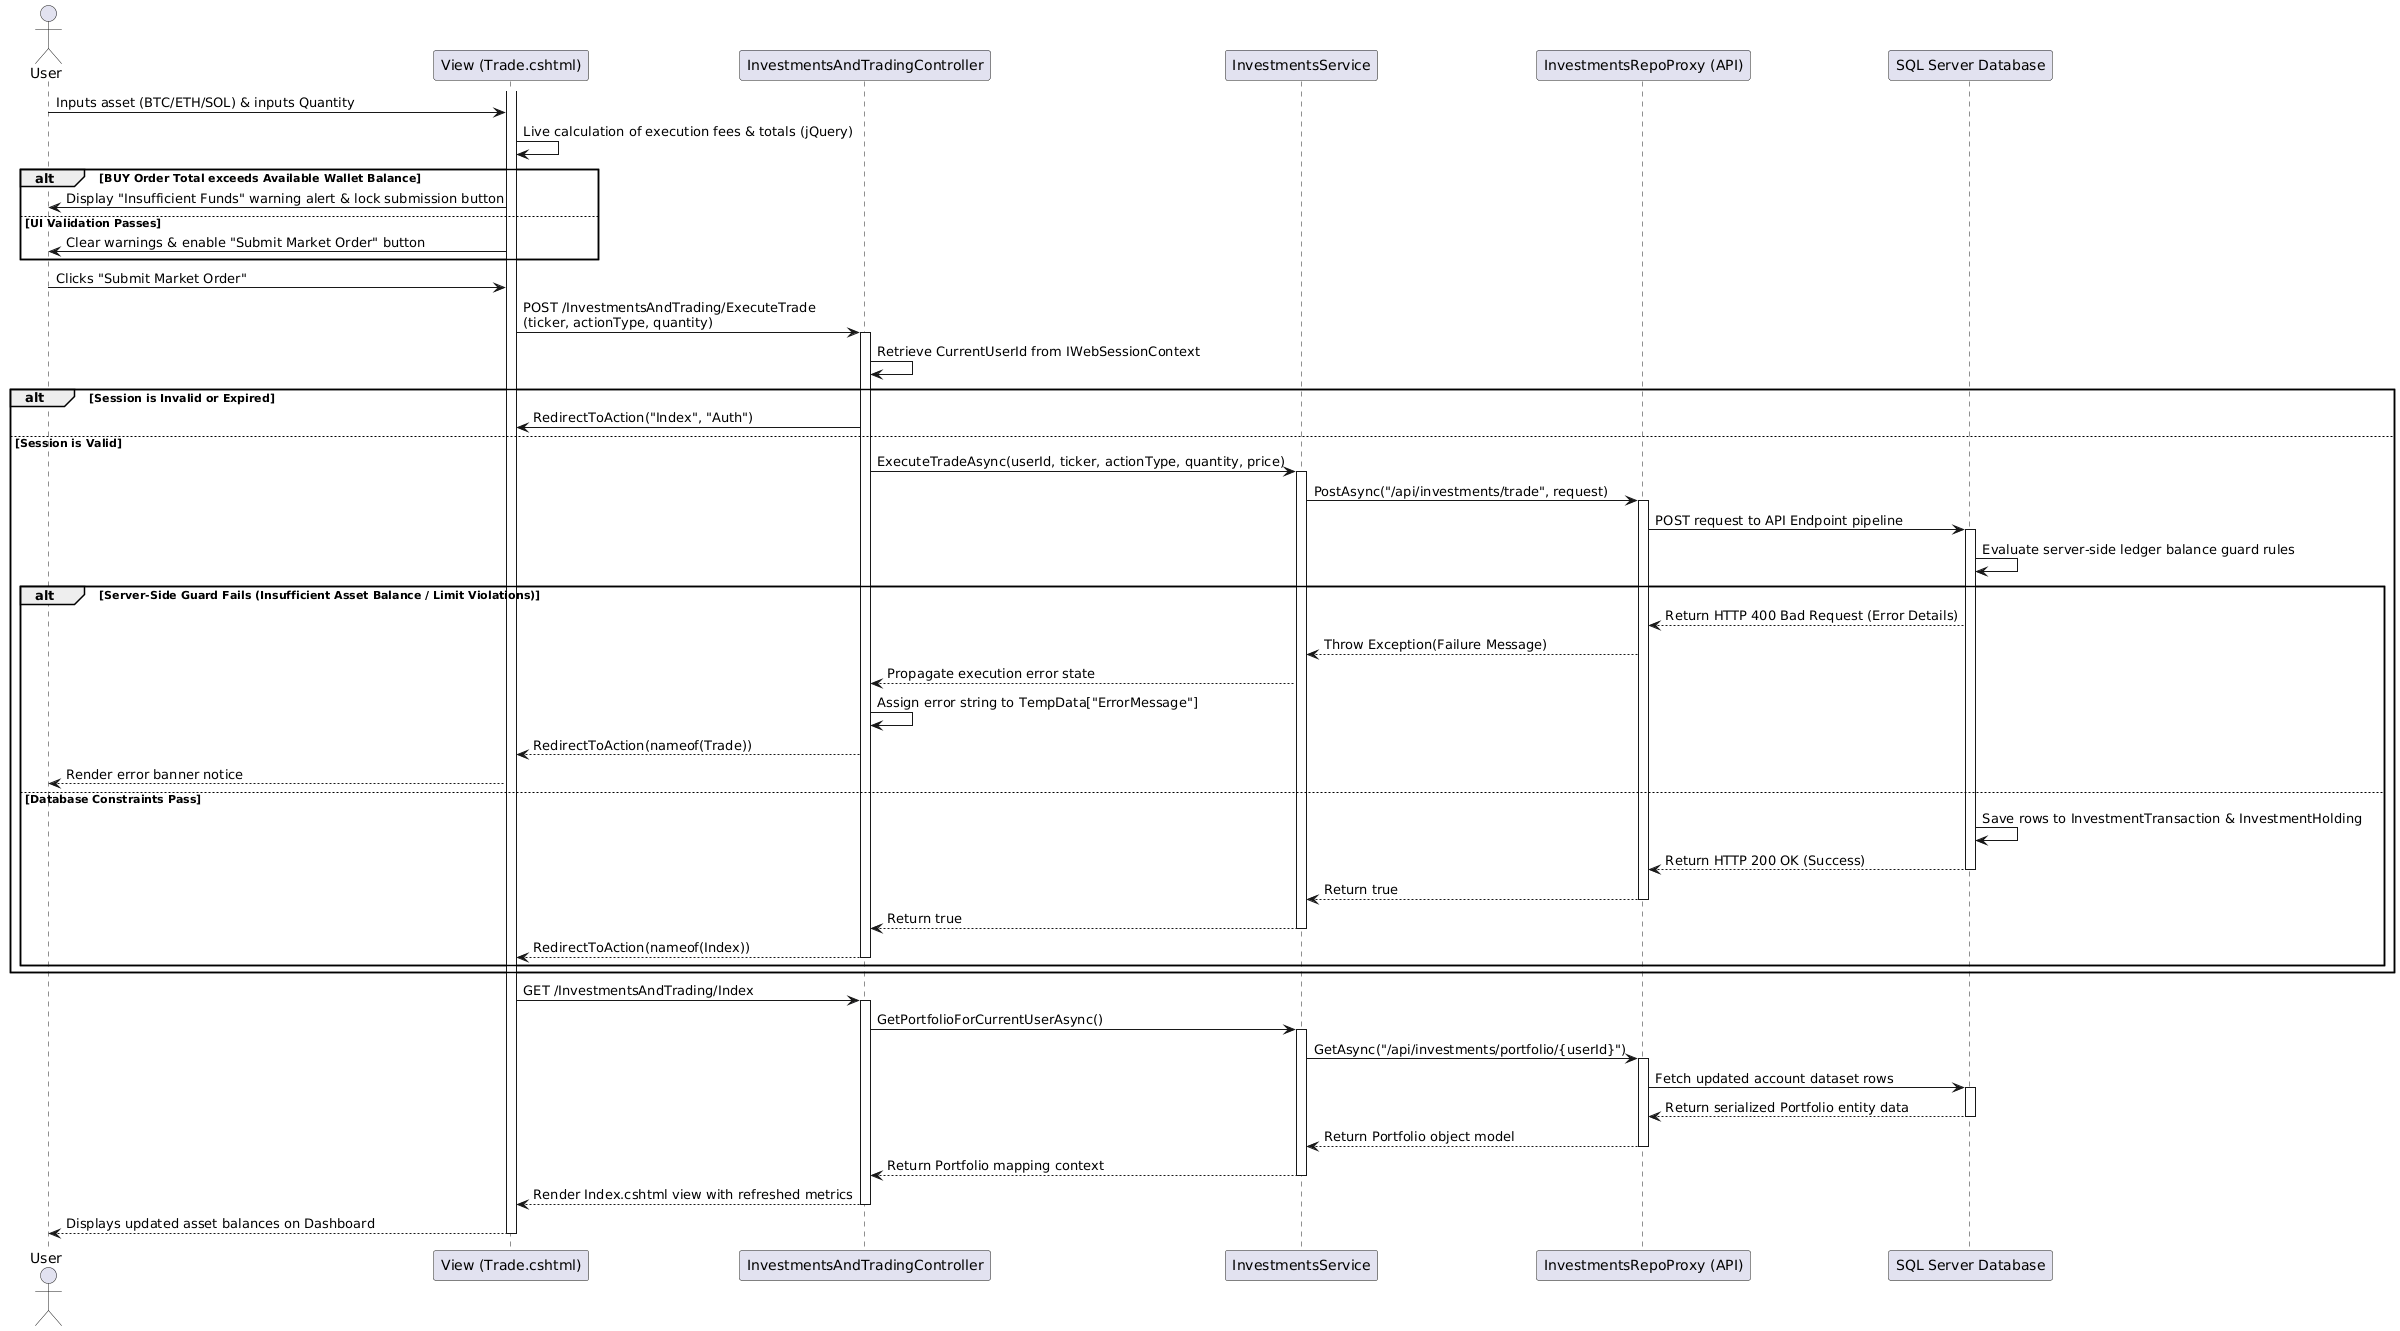

The diagram above was rendered by PlantUML. Its source (embedded in the PNG):
@startuml
actor User
participant View as "View (Trade.cshtml)"
participant Controller as "InvestmentsAndTradingController"
participant Service as "InvestmentsService"
participant Proxy as "InvestmentsRepoProxy (API)"
participant DB as "SQL Server Database"

User -> View : Inputs asset (BTC/ETH/SOL) & inputs Quantity
View -> View : Live calculation of execution fees & totals (jQuery)

alt BUY Order Total exceeds Available Wallet Balance
    View -> User : Display "Insufficient Funds" warning alert & lock submission button
else UI Validation Passes
    View -> User : Clear warnings & enable "Submit Market Order" button
end

User -> View : Clicks "Submit Market Order"
View -> Controller : POST /InvestmentsAndTrading/ExecuteTrade\n(ticker, actionType, quantity)

activate Controller
Controller -> Controller : Retrieve CurrentUserId from IWebSessionContext

alt Session is Invalid or Expired
    Controller -> View : RedirectToAction("Index", "Auth")
else Session is Valid
    Controller -> Service : ExecuteTradeAsync(userId, ticker, actionType, quantity, price)
    activate Service
    
    Service -> Proxy : PostAsync("/api/investments/trade", request)
    activate Proxy
    
    Proxy -> DB : POST request to API Endpoint pipeline
    activate DB
    
    DB -> DB : Evaluate server-side ledger balance guard rules
    
    alt Server-Side Guard Fails (Insufficient Asset Balance / Limit Violations)
        DB --> Proxy : Return HTTP 400 Bad Request (Error Details)
        Proxy --> Service : Throw Exception(Failure Message)
        Service --> Controller : Propagate execution error state
        Controller -> Controller : Assign error string to TempData["ErrorMessage"]
        Controller --> View : RedirectToAction(nameof(Trade))
        View --> User : Render error banner notice
    else Database Constraints Pass
        DB -> DB : Save rows to InvestmentTransaction & InvestmentHolding
        DB --> Proxy : Return HTTP 200 OK (Success)
        deactivate DB
        
        Proxy --> Service : Return true
        deactivate Proxy
        
        Service --> Controller : Return true
        deactivate Service
        
        Controller --> View : RedirectToAction(nameof(Index))
        deactivate Controller
    end
end

activate View
View -> Controller : GET /InvestmentsAndTrading/Index
activate Controller
Controller -> Service : GetPortfolioForCurrentUserAsync()
activate Service
Service -> Proxy : GetAsync("/api/investments/portfolio/{userId}")
activate Proxy
Proxy -> DB : Fetch updated account dataset rows
activate DB
DB --> Proxy : Return serialized Portfolio entity data
deactivate DB
Proxy --> Service : Return Portfolio object model
deactivate Proxy
Service --> Controller : Return Portfolio mapping context
deactivate Service
Controller --> View : Render Index.cshtml view with refreshed metrics
deactivate Controller
View --> User : Displays updated asset balances on Dashboard
deactivate View
@enduml